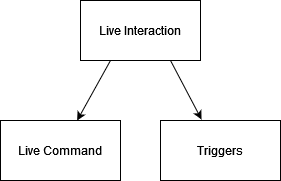

The diagram above was exported from draw.io. Its source (the exported page's mxGraphModel, read from the mxfile embedded in the PNG):
<mxGraphModel dx="870" dy="584" grid="1" gridSize="10" guides="1" tooltips="1" connect="1" arrows="1" fold="1" page="1" pageScale="1" pageWidth="850" pageHeight="1100" math="0" shadow="0">
  <root>
    <mxCell id="0" />
    <mxCell id="1" parent="0" />
    <mxCell id="dn0-oV5UfIT01fBKgl7U-1" value="Live Interaction" style="rounded=0;whiteSpace=wrap;html=1;" vertex="1" parent="1">
      <mxGeometry x="320" y="120" width="120" height="60" as="geometry" />
    </mxCell>
    <mxCell id="dn0-oV5UfIT01fBKgl7U-2" value="" style="endArrow=classic;html=1;rounded=0;exitX=0.75;exitY=1;exitDx=0;exitDy=0;entryX=0.342;entryY=-0.017;entryDx=0;entryDy=0;entryPerimeter=0;" edge="1" parent="1" source="dn0-oV5UfIT01fBKgl7U-1" target="dn0-oV5UfIT01fBKgl7U-5">
      <mxGeometry width="50" height="50" relative="1" as="geometry">
        <mxPoint x="400" y="330" as="sourcePoint" />
        <mxPoint x="440" y="230" as="targetPoint" />
      </mxGeometry>
    </mxCell>
    <mxCell id="dn0-oV5UfIT01fBKgl7U-3" value="" style="endArrow=classic;html=1;rounded=0;exitX=0.25;exitY=1;exitDx=0;exitDy=0;" edge="1" parent="1" source="dn0-oV5UfIT01fBKgl7U-1" target="dn0-oV5UfIT01fBKgl7U-4">
      <mxGeometry width="50" height="50" relative="1" as="geometry">
        <mxPoint x="400" y="330" as="sourcePoint" />
        <mxPoint x="300" y="240" as="targetPoint" />
      </mxGeometry>
    </mxCell>
    <mxCell id="dn0-oV5UfIT01fBKgl7U-4" value="Live Command" style="rounded=0;whiteSpace=wrap;html=1;" vertex="1" parent="1">
      <mxGeometry x="240" y="240" width="120" height="60" as="geometry" />
    </mxCell>
    <mxCell id="dn0-oV5UfIT01fBKgl7U-5" value="Triggers" style="rounded=0;whiteSpace=wrap;html=1;" vertex="1" parent="1">
      <mxGeometry x="400" y="240" width="120" height="60" as="geometry" />
    </mxCell>
  </root>
</mxGraphModel>